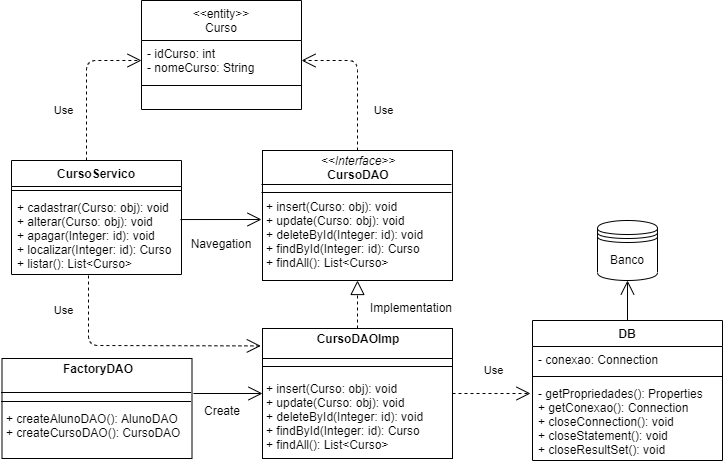

The diagram above was exported from draw.io. Its source (the exported page's mxGraphModel, read from the mxfile embedded in the PNG):
<mxGraphModel dx="1217" dy="706" grid="1" gridSize="10" guides="1" tooltips="1" connect="1" arrows="1" fold="1" page="1" pageScale="1" pageWidth="827" pageHeight="1169" math="0" shadow="0">
  <root>
    <mxCell id="WIyWlLk6GJQsqaUBKTNV-0" />
    <mxCell id="WIyWlLk6GJQsqaUBKTNV-1" parent="WIyWlLk6GJQsqaUBKTNV-0" />
    <mxCell id="y7miJ2MvOw9aZ4G7yMXP-2" value="&lt;p style=&quot;margin: 0px ; margin-top: 4px ; text-align: center&quot;&gt;&lt;i&gt;&amp;lt;&amp;lt;Interface&amp;gt;&amp;gt;&lt;/i&gt;&lt;br&gt;&lt;b&gt;CursoDAO&lt;/b&gt;&lt;/p&gt;&lt;p style=&quot;margin: 0px ; margin-top: 4px ; text-align: center&quot;&gt;&lt;br&gt;&lt;/p&gt;&lt;p style=&quot;margin: 0px ; margin-left: 4px&quot;&gt;&lt;/p&gt;&lt;p style=&quot;margin: 0px ; margin-left: 4px&quot;&gt;+ insert(Curso: obj): void&lt;br&gt;+ update(Curso: obj): void&lt;/p&gt;&lt;p style=&quot;margin: 0px ; margin-left: 4px&quot;&gt;+ deleteById(Integer: id): void&lt;/p&gt;&lt;p style=&quot;margin: 0px ; margin-left: 4px&quot;&gt;+ findById(Integer: id): Curso&lt;/p&gt;&lt;p style=&quot;margin: 0px ; margin-left: 4px&quot;&gt;+ findAll(): List&amp;lt;Curso&amp;gt;&lt;/p&gt;" style="verticalAlign=top;align=left;overflow=fill;fontSize=12;fontFamily=Helvetica;html=1;" parent="WIyWlLk6GJQsqaUBKTNV-1" vertex="1">
      <mxGeometry x="309" y="160" width="190" height="130" as="geometry" />
    </mxCell>
    <mxCell id="y7miJ2MvOw9aZ4G7yMXP-3" value="Use" style="endArrow=open;endSize=12;dashed=1;html=1;exitX=0.5;exitY=0;exitDx=0;exitDy=0;entryX=1;entryY=0.5;entryDx=0;entryDy=0;" parent="WIyWlLk6GJQsqaUBKTNV-1" source="y7miJ2MvOw9aZ4G7yMXP-2" target="zkfFHV4jXpPFQw0GAbJ--18" edge="1">
      <mxGeometry x="-0.4521" y="-26" width="160" relative="1" as="geometry">
        <mxPoint x="318" y="100" as="sourcePoint" />
        <mxPoint x="403" y="110" as="targetPoint" />
        <Array as="points">
          <mxPoint x="404" y="70" />
        </Array>
        <mxPoint as="offset" />
      </mxGeometry>
    </mxCell>
    <mxCell id="y7miJ2MvOw9aZ4G7yMXP-8" value="Use" style="endArrow=open;endSize=12;dashed=1;html=1;exitX=1;exitY=0.5;exitDx=0;exitDy=0;" parent="WIyWlLk6GJQsqaUBKTNV-1" source="y7miJ2MvOw9aZ4G7yMXP-22" edge="1">
      <mxGeometry x="0.0513" y="23" width="160" relative="1" as="geometry">
        <mxPoint x="560" y="234" as="sourcePoint" />
        <mxPoint x="577" y="403" as="targetPoint" />
        <mxPoint as="offset" />
      </mxGeometry>
    </mxCell>
    <mxCell id="y7miJ2MvOw9aZ4G7yMXP-22" value="&lt;p style=&quot;margin: 0px ; margin-top: 4px ; text-align: center&quot;&gt;&lt;b&gt;CursoDAOImp&lt;/b&gt;&lt;/p&gt;&lt;p style=&quot;margin: 0px ; margin-top: 4px ; text-align: center&quot;&gt;&lt;br&gt;&lt;/p&gt;&lt;p style=&quot;margin: 0px ; margin-top: 4px ; text-align: center&quot;&gt;&lt;br&gt;&lt;/p&gt;&lt;p style=&quot;margin: 0px ; margin-left: 4px&quot;&gt;&lt;span&gt;+ insert(Curso: obj): void&lt;/span&gt;&lt;br&gt;&lt;/p&gt;&lt;p style=&quot;margin: 0px ; margin-left: 4px&quot;&gt;+ update(Curso: obj): void&lt;/p&gt;&lt;p style=&quot;margin: 0px ; margin-left: 4px&quot;&gt;+ deleteById(Integer: id): void&lt;/p&gt;&lt;p style=&quot;margin: 0px ; margin-left: 4px&quot;&gt;+ findById(Integer: id): Curso&lt;/p&gt;&lt;p style=&quot;margin: 0px ; margin-left: 4px&quot;&gt;+ findAll(): List&amp;lt;Curso&amp;gt;&lt;/p&gt;" style="verticalAlign=top;align=left;overflow=fill;fontSize=12;fontFamily=Helvetica;html=1;" parent="WIyWlLk6GJQsqaUBKTNV-1" vertex="1">
      <mxGeometry x="309" y="338" width="190" height="130" as="geometry" />
    </mxCell>
    <mxCell id="y7miJ2MvOw9aZ4G7yMXP-23" value="" style="endArrow=block;dashed=1;endFill=0;endSize=12;html=1;exitX=0.5;exitY=0;exitDx=0;exitDy=0;" parent="WIyWlLk6GJQsqaUBKTNV-1" source="y7miJ2MvOw9aZ4G7yMXP-22" target="y7miJ2MvOw9aZ4G7yMXP-2" edge="1">
      <mxGeometry width="160" relative="1" as="geometry">
        <mxPoint x="388" y="380" as="sourcePoint" />
        <mxPoint x="568" y="360" as="targetPoint" />
      </mxGeometry>
    </mxCell>
    <mxCell id="y7miJ2MvOw9aZ4G7yMXP-24" value="Implementation" style="text;align=center;fontStyle=0;verticalAlign=middle;spacingLeft=3;spacingRight=3;strokeColor=none;rotatable=0;points=[[0,0.5],[1,0.5]];portConstraint=eastwest;" parent="WIyWlLk6GJQsqaUBKTNV-1" vertex="1">
      <mxGeometry x="418" y="304" width="80" height="26" as="geometry" />
    </mxCell>
    <mxCell id="y7miJ2MvOw9aZ4G7yMXP-25" value="" style="endArrow=open;endFill=1;endSize=12;html=1;exitX=0.994;exitY=0.313;exitDx=0;exitDy=0;exitPerimeter=0;" parent="WIyWlLk6GJQsqaUBKTNV-1" source="y7miJ2MvOw9aZ4G7yMXP-42" edge="1">
      <mxGeometry width="160" relative="1" as="geometry">
        <mxPoint x="228" y="250" as="sourcePoint" />
        <mxPoint x="308" y="229" as="targetPoint" />
      </mxGeometry>
    </mxCell>
    <mxCell id="y7miJ2MvOw9aZ4G7yMXP-30" value="Use" style="endArrow=open;endSize=12;dashed=1;html=1;entryX=0;entryY=0.5;entryDx=0;entryDy=0;" parent="WIyWlLk6GJQsqaUBKTNV-1" target="zkfFHV4jXpPFQw0GAbJ--18" edge="1">
      <mxGeometry x="-0.2139" y="23" width="160" relative="1" as="geometry">
        <mxPoint x="133" y="188" as="sourcePoint" />
        <mxPoint x="394" y="110" as="targetPoint" />
        <Array as="points">
          <mxPoint x="133" y="70" />
        </Array>
        <mxPoint y="1" as="offset" />
      </mxGeometry>
    </mxCell>
    <mxCell id="y7miJ2MvOw9aZ4G7yMXP-31" value="Use" style="endArrow=open;endSize=12;dashed=1;html=1;exitX=0.453;exitY=1.013;exitDx=0;exitDy=0;exitPerimeter=0;entryX=-0.009;entryY=0.134;entryDx=0;entryDy=0;entryPerimeter=0;" parent="WIyWlLk6GJQsqaUBKTNV-1" source="y7miJ2MvOw9aZ4G7yMXP-42" target="y7miJ2MvOw9aZ4G7yMXP-22" edge="1">
      <mxGeometry x="-0.7113" y="-25" width="160" relative="1" as="geometry">
        <mxPoint x="133" y="320" as="sourcePoint" />
        <mxPoint x="318" y="470" as="targetPoint" />
        <Array as="points">
          <mxPoint x="135" y="355" />
        </Array>
        <mxPoint y="1" as="offset" />
      </mxGeometry>
    </mxCell>
    <mxCell id="y7miJ2MvOw9aZ4G7yMXP-44" value="Navegation" style="text;align=center;fontStyle=0;verticalAlign=middle;spacingLeft=3;spacingRight=3;strokeColor=none;rotatable=0;points=[[0,0.5],[1,0.5]];portConstraint=eastwest;" parent="WIyWlLk6GJQsqaUBKTNV-1" vertex="1">
      <mxGeometry x="228" y="240" width="80" height="26" as="geometry" />
    </mxCell>
    <mxCell id="BzfFioxNl-NHnUwg456g-0" value="Banco" style="shape=datastore;whiteSpace=wrap;html=1;" parent="WIyWlLk6GJQsqaUBKTNV-1" vertex="1">
      <mxGeometry x="644" y="230" width="60" height="60" as="geometry" />
    </mxCell>
    <mxCell id="BzfFioxNl-NHnUwg456g-6" value="" style="line;strokeWidth=1;fillColor=none;align=left;verticalAlign=middle;spacingTop=-1;spacingLeft=3;spacingRight=3;rotatable=0;labelPosition=right;points=[];portConstraint=eastwest;" parent="WIyWlLk6GJQsqaUBKTNV-1" vertex="1">
      <mxGeometry x="309" y="364" width="190" height="8" as="geometry" />
    </mxCell>
    <mxCell id="BzfFioxNl-NHnUwg456g-8" value="" style="line;strokeWidth=1;fillColor=none;align=left;verticalAlign=middle;spacingTop=-1;spacingLeft=3;spacingRight=3;rotatable=0;labelPosition=right;points=[];portConstraint=eastwest;" parent="WIyWlLk6GJQsqaUBKTNV-1" vertex="1">
      <mxGeometry x="309" y="372" width="190" height="8" as="geometry" />
    </mxCell>
    <mxCell id="BzfFioxNl-NHnUwg456g-9" value="" style="line;strokeWidth=1;fillColor=none;align=left;verticalAlign=middle;spacingTop=-1;spacingLeft=3;spacingRight=3;rotatable=0;labelPosition=right;points=[];portConstraint=eastwest;" parent="WIyWlLk6GJQsqaUBKTNV-1" vertex="1">
      <mxGeometry x="308" y="190" width="190" height="8" as="geometry" />
    </mxCell>
    <mxCell id="BzfFioxNl-NHnUwg456g-10" value="" style="line;strokeWidth=1;fillColor=none;align=left;verticalAlign=middle;spacingTop=-1;spacingLeft=3;spacingRight=3;rotatable=0;labelPosition=right;points=[];portConstraint=eastwest;" parent="WIyWlLk6GJQsqaUBKTNV-1" vertex="1">
      <mxGeometry x="308" y="198" width="190" height="8" as="geometry" />
    </mxCell>
    <mxCell id="BzfFioxNl-NHnUwg456g-11" value="" style="endArrow=open;endFill=1;endSize=12;html=1;exitX=0.5;exitY=0;exitDx=0;exitDy=0;entryX=0.5;entryY=1;entryDx=0;entryDy=0;" parent="WIyWlLk6GJQsqaUBKTNV-1" source="y7miJ2MvOw9aZ4G7yMXP-18" target="BzfFioxNl-NHnUwg456g-0" edge="1">
      <mxGeometry width="160" relative="1" as="geometry">
        <mxPoint x="548" y="280.03999999999996" as="sourcePoint" />
        <mxPoint x="629.02" y="280" as="targetPoint" />
      </mxGeometry>
    </mxCell>
    <mxCell id="y7miJ2MvOw9aZ4G7yMXP-39" value="CursoServico" style="swimlane;fontStyle=1;align=center;verticalAlign=top;childLayout=stackLayout;horizontal=1;startSize=26;horizontalStack=0;resizeParent=1;resizeParentMax=0;resizeLast=0;collapsible=1;marginBottom=0;" parent="WIyWlLk6GJQsqaUBKTNV-1" vertex="1">
      <mxGeometry x="58" y="170" width="170" height="114" as="geometry" />
    </mxCell>
    <mxCell id="y7miJ2MvOw9aZ4G7yMXP-41" value="" style="line;strokeWidth=1;fillColor=none;align=left;verticalAlign=middle;spacingTop=-1;spacingLeft=3;spacingRight=3;rotatable=0;labelPosition=right;points=[];portConstraint=eastwest;" parent="y7miJ2MvOw9aZ4G7yMXP-39" vertex="1">
      <mxGeometry y="26" width="170" height="8" as="geometry" />
    </mxCell>
    <mxCell id="y7miJ2MvOw9aZ4G7yMXP-42" value="+ cadastrar(Curso: obj): void&#10;+ alterar(Curso: obj): void&#10;+ apagar(Integer: id): void&#10;+ localizar(Integer: id): Curso&#10;+ listar(): List&lt;Curso&gt;" style="text;strokeColor=none;fillColor=none;align=left;verticalAlign=top;spacingLeft=4;spacingRight=4;overflow=hidden;rotatable=0;points=[[0,0.5],[1,0.5]];portConstraint=eastwest;" parent="y7miJ2MvOw9aZ4G7yMXP-39" vertex="1">
      <mxGeometry y="34" width="170" height="80" as="geometry" />
    </mxCell>
    <mxCell id="y7miJ2MvOw9aZ4G7yMXP-18" value="DB" style="swimlane;fontStyle=1;align=center;verticalAlign=top;childLayout=stackLayout;horizontal=1;startSize=26;horizontalStack=0;resizeParent=1;resizeParentMax=0;resizeLast=0;collapsible=1;marginBottom=0;" parent="WIyWlLk6GJQsqaUBKTNV-1" vertex="1">
      <mxGeometry x="579" y="330" width="190" height="140" as="geometry" />
    </mxCell>
    <mxCell id="y7miJ2MvOw9aZ4G7yMXP-19" value="- conexao: Connection" style="text;strokeColor=none;fillColor=none;align=left;verticalAlign=top;spacingLeft=4;spacingRight=4;overflow=hidden;rotatable=0;points=[[0,0.5],[1,0.5]];portConstraint=eastwest;" parent="y7miJ2MvOw9aZ4G7yMXP-18" vertex="1">
      <mxGeometry y="26" width="190" height="26" as="geometry" />
    </mxCell>
    <mxCell id="y7miJ2MvOw9aZ4G7yMXP-20" value="" style="line;strokeWidth=1;fillColor=none;align=left;verticalAlign=middle;spacingTop=-1;spacingLeft=3;spacingRight=3;rotatable=0;labelPosition=right;points=[];portConstraint=eastwest;" parent="y7miJ2MvOw9aZ4G7yMXP-18" vertex="1">
      <mxGeometry y="52" width="190" height="8" as="geometry" />
    </mxCell>
    <mxCell id="y7miJ2MvOw9aZ4G7yMXP-21" value="- getPropriedades(): Properties&#10;+ getConexao(): Connection&#10;+ closeConnection(): void&#10;+ closeStatement(): void&#10;+ closeResultSet(): void" style="text;strokeColor=none;fillColor=none;align=left;verticalAlign=top;spacingLeft=4;spacingRight=4;overflow=hidden;rotatable=0;points=[[0,0.5],[1,0.5]];portConstraint=eastwest;" parent="y7miJ2MvOw9aZ4G7yMXP-18" vertex="1">
      <mxGeometry y="60" width="190" height="80" as="geometry" />
    </mxCell>
    <mxCell id="zkfFHV4jXpPFQw0GAbJ--17" value="&lt;&lt;entity&gt;&gt;&#10;Curso" style="swimlane;fontStyle=0;align=center;verticalAlign=top;childLayout=stackLayout;horizontal=1;startSize=40;horizontalStack=0;resizeParent=1;resizeLast=0;collapsible=1;marginBottom=0;rounded=0;shadow=0;strokeWidth=1;" parent="WIyWlLk6GJQsqaUBKTNV-1" vertex="1">
      <mxGeometry x="188" y="10" width="160" height="109" as="geometry">
        <mxRectangle x="550" y="140" width="160" height="26" as="alternateBounds" />
      </mxGeometry>
    </mxCell>
    <mxCell id="zkfFHV4jXpPFQw0GAbJ--18" value="- idCurso: int&#10;- nomeCurso: String" style="text;align=left;verticalAlign=top;spacingLeft=4;spacingRight=4;overflow=hidden;rotatable=0;points=[[0,0.5],[1,0.5]];portConstraint=eastwest;" parent="zkfFHV4jXpPFQw0GAbJ--17" vertex="1">
      <mxGeometry y="40" width="160" height="40" as="geometry" />
    </mxCell>
    <mxCell id="zkfFHV4jXpPFQw0GAbJ--23" value="" style="line;html=1;strokeWidth=1;align=left;verticalAlign=middle;spacingTop=-1;spacingLeft=3;spacingRight=3;rotatable=0;labelPosition=right;points=[];portConstraint=eastwest;" parent="zkfFHV4jXpPFQw0GAbJ--17" vertex="1">
      <mxGeometry y="80" width="160" height="10" as="geometry" />
    </mxCell>
    <mxCell id="Kphmag6FWdIVai38BspD-4" value="&lt;p style=&quot;margin: 0px ; margin-top: 4px ; text-align: center&quot;&gt;&lt;b&gt;FactoryDAO&lt;/b&gt;&lt;/p&gt;&lt;p style=&quot;margin: 0px ; margin-top: 4px ; text-align: center&quot;&gt;&lt;br&gt;&lt;/p&gt;&lt;p style=&quot;margin: 0px ; margin-top: 4px ; text-align: center&quot;&gt;&lt;br&gt;&lt;/p&gt;&lt;p style=&quot;margin: 0px ; margin-left: 4px&quot;&gt;&lt;span&gt;+ createAlunoDAO(): AlunoDAO&lt;/span&gt;&lt;br&gt;&lt;/p&gt;&lt;p style=&quot;margin: 0px ; margin-left: 4px&quot;&gt;+ createCursoDAO(): CursoDAO&lt;br&gt;&lt;/p&gt;" style="verticalAlign=top;align=left;overflow=fill;fontSize=12;fontFamily=Helvetica;html=1;" vertex="1" parent="WIyWlLk6GJQsqaUBKTNV-1">
      <mxGeometry x="48.5" y="368" width="190" height="100" as="geometry" />
    </mxCell>
    <mxCell id="Kphmag6FWdIVai38BspD-7" value="" style="line;strokeWidth=1;fillColor=none;align=left;verticalAlign=middle;spacingTop=-1;spacingLeft=3;spacingRight=3;rotatable=0;labelPosition=right;points=[];portConstraint=eastwest;" vertex="1" parent="WIyWlLk6GJQsqaUBKTNV-1">
      <mxGeometry x="47.5" y="398" width="190" height="8" as="geometry" />
    </mxCell>
    <mxCell id="Kphmag6FWdIVai38BspD-8" value="" style="line;strokeWidth=1;fillColor=none;align=left;verticalAlign=middle;spacingTop=-1;spacingLeft=3;spacingRight=3;rotatable=0;labelPosition=right;points=[];portConstraint=eastwest;" vertex="1" parent="WIyWlLk6GJQsqaUBKTNV-1">
      <mxGeometry x="47.5" y="407" width="190" height="8" as="geometry" />
    </mxCell>
    <mxCell id="Kphmag6FWdIVai38BspD-9" value="" style="endArrow=open;endFill=1;endSize=12;html=1;entryX=0;entryY=0.5;entryDx=0;entryDy=0;" edge="1" parent="WIyWlLk6GJQsqaUBKTNV-1" target="y7miJ2MvOw9aZ4G7yMXP-22">
      <mxGeometry width="160" relative="1" as="geometry">
        <mxPoint x="240" y="403" as="sourcePoint" />
        <mxPoint x="403" y="468" as="targetPoint" />
      </mxGeometry>
    </mxCell>
    <mxCell id="Kphmag6FWdIVai38BspD-12" value="Create" style="text;align=center;fontStyle=0;verticalAlign=middle;spacingLeft=3;spacingRight=3;strokeColor=none;rotatable=0;points=[[0,0.5],[1,0.5]];portConstraint=eastwest;" vertex="1" parent="WIyWlLk6GJQsqaUBKTNV-1">
      <mxGeometry x="229" y="407" width="80" height="26" as="geometry" />
    </mxCell>
  </root>
</mxGraphModel>